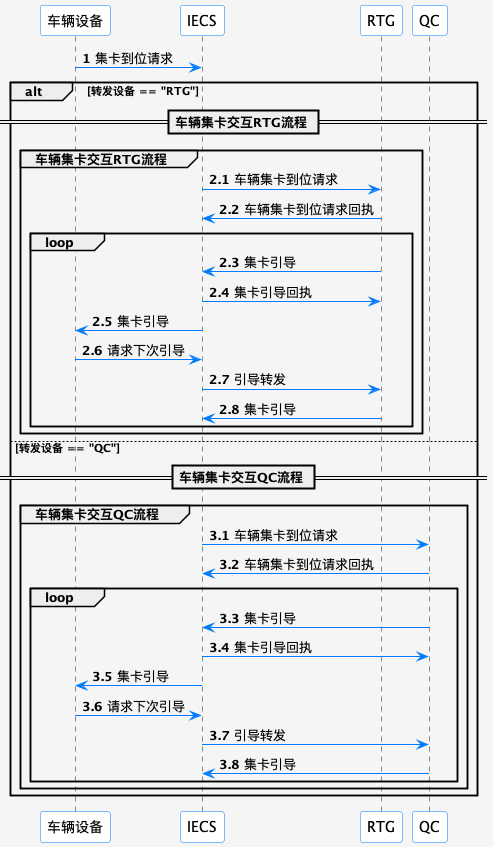

The diagram above was rendered by PlantUML. Its source (embedded in the PNG):
@startuml
!define RECTANGLE [<<rect>>]
!define CIRCLE [<<circle>>]


skinparam backgroundColor #F5F5F5
skinparam arrowColor #007BFF
skinparam participantBorderColor #007BFF
skinparam participantBackgroundColor #FFFFFF
skinparam messageColor #007BFF
skinparam messageFontName Arial
skinparam messageFontSize 12
skinparam messageFontStyle bold
skinparam messageArrowColor #007BFF
skinparam messageArrowThickness 1
skinparam messageArrowType #solid
skinparam messageArrowHeadSize 10
skinparam messageArrowHeadLineWidth 1

participant 车辆设备 as Vehicle
participant IECS
participant RTG
participant QC

autonumber 1

Vehicle -> IECS: 集卡到位请求
alt 转发设备 == "RTG"
    == 车辆集卡交互RTG流程 ==
    autonumber 2.1
    group 车辆集卡交互RTG流程
        IECS -> RTG: 车辆集卡到位请求
        RTG -> IECS: 车辆集卡到位请求回执
        loop
            RTG -> IECS: 集卡引导
            IECS -> RTG: 集卡引导回执
            IECS -> Vehicle: 集卡引导
            Vehicle -> IECS: 请求下次引导
            IECS -> RTG: 引导转发
            RTG -> IECS: 集卡引导
        end
    end
else 转发设备 == "QC"
    == 车辆集卡交互QC流程 ==
    autonumber 3.1
    group 车辆集卡交互QC流程
        IECS -> QC: 车辆集卡到位请求
        QC -> IECS: 车辆集卡到位请求回执
        loop
            QC -> IECS: 集卡引导
            IECS -> QC: 集卡引导回执
            IECS -> Vehicle: 集卡引导
            Vehicle -> IECS: 请求下次引导
            IECS -> QC: 引导转发
            QC -> IECS: 集卡引导
        end
    end
end

@enduml